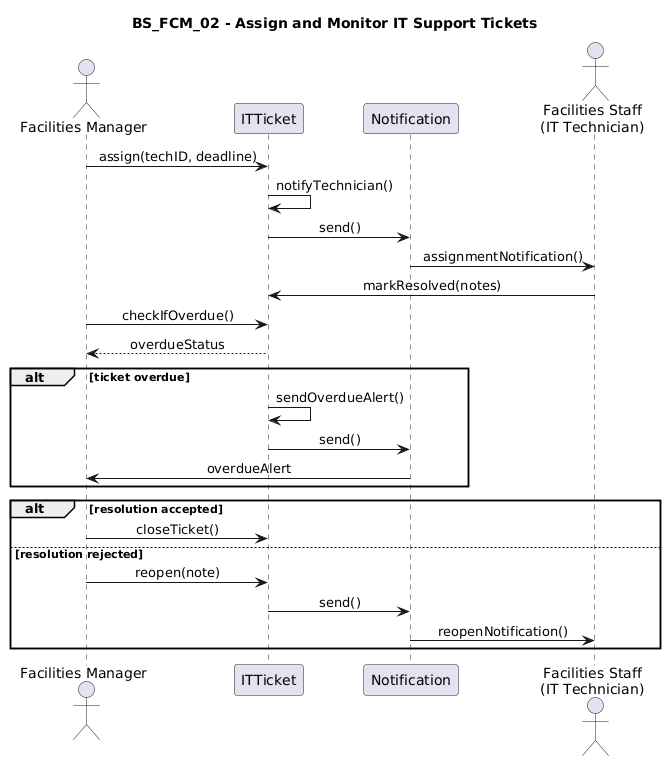

The diagram above was rendered by PlantUML. Its source (embedded in the PNG):
@startuml
title BS_FCM_02 - Assign and Monitor IT Support Tickets

skinparam shadowing false
skinparam sequenceMessageAlign center

actor "Facilities Manager" as FM
participant ITTicket
participant Notification
actor "Facilities Staff\n(IT Technician)" as Tech

FM -> ITTicket : assign(techID, deadline)
ITTicket -> ITTicket : notifyTechnician()
ITTicket -> Notification : send()
Notification -> Tech : assignmentNotification()

Tech -> ITTicket : markResolved(notes)

FM -> ITTicket : checkIfOverdue()
ITTicket --> FM : overdueStatus

alt ticket overdue
    ITTicket -> ITTicket : sendOverdueAlert()
    ITTicket -> Notification : send()
    Notification -> FM : overdueAlert
end

alt resolution accepted
    FM -> ITTicket : closeTicket()
else resolution rejected
    FM -> ITTicket : reopen(note)
    ITTicket -> Notification : send()
    Notification -> Tech : reopenNotification()
end
@enduml